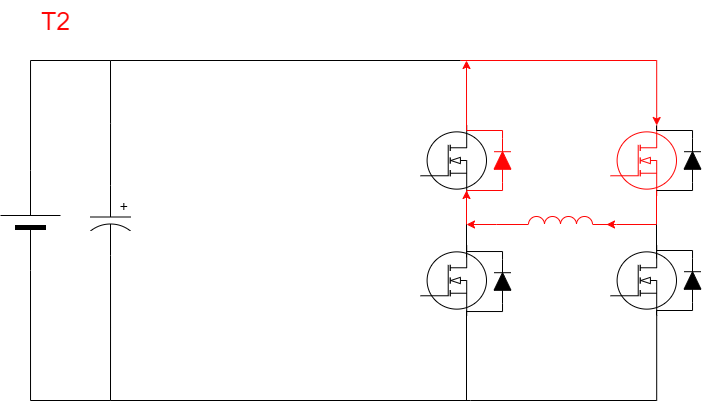

The diagram above was exported from draw.io. Its source (the exported page's mxGraphModel, read from the mxfile embedded in the PNG):
<mxGraphModel dx="1185" dy="632" grid="1" gridSize="10" guides="1" tooltips="1" connect="1" arrows="1" fold="1" page="1" pageScale="1" pageWidth="1100" pageHeight="850" background="none" math="0" shadow="0">
  <root>
    <mxCell id="0" />
    <mxCell id="1" parent="0" />
    <mxCell id="BNmmFgK4MU3GEjyBa_c--38" style="edgeStyle=orthogonalEdgeStyle;rounded=0;orthogonalLoop=1;jettySize=auto;html=1;exitX=1;exitY=0.5;exitDx=0;exitDy=0;exitPerimeter=0;endArrow=none;endFill=0;" parent="1" source="6d250d948d6a1778-1" edge="1">
      <mxGeometry relative="1" as="geometry">
        <mxPoint x="260" y="100" as="targetPoint" />
        <Array as="points">
          <mxPoint x="180" y="100" />
        </Array>
      </mxGeometry>
    </mxCell>
    <mxCell id="BNmmFgK4MU3GEjyBa_c--40" style="edgeStyle=orthogonalEdgeStyle;rounded=0;orthogonalLoop=1;jettySize=auto;html=1;exitX=0;exitY=0.5;exitDx=0;exitDy=0;exitPerimeter=0;endArrow=none;endFill=0;" parent="1" source="6d250d948d6a1778-1" edge="1">
      <mxGeometry relative="1" as="geometry">
        <mxPoint x="260" y="440" as="targetPoint" />
        <Array as="points">
          <mxPoint x="180" y="440" />
        </Array>
      </mxGeometry>
    </mxCell>
    <mxCell id="6d250d948d6a1778-1" value="" style="verticalLabelPosition=bottom;shadow=0;dashed=0;align=center;fillColor=#000000;html=1;verticalAlign=top;strokeWidth=1;shape=mxgraph.electrical.miscellaneous.monocell_battery;rounded=1;comic=0;labelBackgroundColor=none;fontFamily=Verdana;fontSize=12;rotation=-90;" parent="1" vertex="1">
      <mxGeometry x="130" y="230" width="100" height="60" as="geometry" />
    </mxCell>
    <mxCell id="BNmmFgK4MU3GEjyBa_c--11" style="edgeStyle=orthogonalEdgeStyle;rounded=0;orthogonalLoop=1;jettySize=auto;html=1;exitX=0.7;exitY=0;exitDx=0;exitDy=0;exitPerimeter=0;endArrow=none;endFill=0;strokeColor=#FF0505;startArrow=classic;startFill=1;" parent="1" source="BNmmFgK4MU3GEjyBa_c--2" edge="1">
      <mxGeometry relative="1" as="geometry">
        <mxPoint x="610" y="100" as="targetPoint" />
        <Array as="points">
          <mxPoint x="806" y="100" />
        </Array>
      </mxGeometry>
    </mxCell>
    <mxCell id="BNmmFgK4MU3GEjyBa_c--2" value="" style="verticalLabelPosition=bottom;shadow=0;dashed=0;align=center;html=1;verticalAlign=top;shape=mxgraph.electrical.mosfets1.mosfet_ic_n;strokeColor=#FF0505;" parent="1" vertex="1">
      <mxGeometry x="760" y="165" width="66" height="70" as="geometry" />
    </mxCell>
    <mxCell id="BNmmFgK4MU3GEjyBa_c--37" style="edgeStyle=orthogonalEdgeStyle;rounded=0;orthogonalLoop=1;jettySize=auto;html=1;exitX=0;exitY=0.5;exitDx=0;exitDy=0;exitPerimeter=0;endArrow=none;endFill=0;strokeColor=#000000;" parent="1" source="BNmmFgK4MU3GEjyBa_c--4" edge="1">
      <mxGeometry relative="1" as="geometry">
        <mxPoint x="260" y="100" as="targetPoint" />
      </mxGeometry>
    </mxCell>
    <mxCell id="BNmmFgK4MU3GEjyBa_c--39" style="edgeStyle=orthogonalEdgeStyle;rounded=0;orthogonalLoop=1;jettySize=auto;html=1;exitX=1;exitY=0.5;exitDx=0;exitDy=0;exitPerimeter=0;endArrow=none;endFill=0;strokeColor=#000000;" parent="1" source="BNmmFgK4MU3GEjyBa_c--4" edge="1">
      <mxGeometry relative="1" as="geometry">
        <mxPoint x="260" y="440" as="targetPoint" />
      </mxGeometry>
    </mxCell>
    <mxCell id="BNmmFgK4MU3GEjyBa_c--4" value="" style="pointerEvents=1;verticalLabelPosition=bottom;shadow=0;dashed=0;align=center;html=1;verticalAlign=top;shape=mxgraph.electrical.capacitors.capacitor_3;direction=south;strokeColor=#000000;" parent="1" vertex="1">
      <mxGeometry x="240" y="225" width="40" height="70" as="geometry" />
    </mxCell>
    <mxCell id="BNmmFgK4MU3GEjyBa_c--13" style="edgeStyle=orthogonalEdgeStyle;rounded=0;orthogonalLoop=1;jettySize=auto;html=1;exitX=0.7;exitY=1;exitDx=0;exitDy=0;exitPerimeter=0;endArrow=none;endFill=0;" parent="1" source="BNmmFgK4MU3GEjyBa_c--7" edge="1">
      <mxGeometry relative="1" as="geometry">
        <mxPoint x="620" y="440" as="targetPoint" />
        <Array as="points">
          <mxPoint x="806" y="440" />
        </Array>
      </mxGeometry>
    </mxCell>
    <mxCell id="BNmmFgK4MU3GEjyBa_c--7" value="" style="verticalLabelPosition=bottom;shadow=0;dashed=0;align=center;html=1;verticalAlign=top;shape=mxgraph.electrical.mosfets1.mosfet_ic_n;" parent="1" vertex="1">
      <mxGeometry x="760" y="285" width="66" height="70" as="geometry" />
    </mxCell>
    <mxCell id="BNmmFgK4MU3GEjyBa_c--8" value="" style="verticalLabelPosition=bottom;shadow=0;dashed=0;align=center;html=1;verticalAlign=top;shape=mxgraph.electrical.mosfets1.mosfet_ic_n;" parent="1" vertex="1">
      <mxGeometry x="570" y="165" width="66" height="70" as="geometry" />
    </mxCell>
    <mxCell id="BNmmFgK4MU3GEjyBa_c--9" value="" style="verticalLabelPosition=bottom;shadow=0;dashed=0;align=center;html=1;verticalAlign=top;shape=mxgraph.electrical.mosfets1.mosfet_ic_n;strokeColor=#000000;" parent="1" vertex="1">
      <mxGeometry x="570" y="285" width="66" height="70" as="geometry" />
    </mxCell>
    <mxCell id="BNmmFgK4MU3GEjyBa_c--43" style="edgeStyle=orthogonalEdgeStyle;rounded=0;orthogonalLoop=1;jettySize=auto;html=1;exitX=1;exitY=1;exitDx=0;exitDy=0;exitPerimeter=0;endArrow=none;endFill=0;strokeColor=#FF0505;startArrow=classic;startFill=1;" parent="1" edge="1">
      <mxGeometry relative="1" as="geometry">
        <mxPoint x="806" y="264" as="targetPoint" />
        <mxPoint x="756" y="264" as="sourcePoint" />
        <Array as="points">
          <mxPoint x="766" y="264" />
          <mxPoint x="766" y="264" />
        </Array>
      </mxGeometry>
    </mxCell>
    <mxCell id="BNmmFgK4MU3GEjyBa_c--46" style="edgeStyle=orthogonalEdgeStyle;rounded=0;orthogonalLoop=1;jettySize=auto;html=1;exitX=0;exitY=1;exitDx=0;exitDy=0;exitPerimeter=0;endArrow=classic;endFill=1;strokeColor=#FF0505;" parent="1" edge="1">
      <mxGeometry relative="1" as="geometry">
        <mxPoint x="616" y="264" as="targetPoint" />
        <mxPoint x="666" y="264" as="sourcePoint" />
        <Array as="points">
          <mxPoint x="646" y="264" />
        </Array>
      </mxGeometry>
    </mxCell>
    <mxCell id="BNmmFgK4MU3GEjyBa_c--17" value="" style="pointerEvents=1;verticalLabelPosition=bottom;shadow=0;dashed=0;align=center;html=1;verticalAlign=top;shape=mxgraph.electrical.inductors.inductor_3;strokeColor=#FF0505;" parent="1" vertex="1">
      <mxGeometry x="660" y="256" width="100" height="8" as="geometry" />
    </mxCell>
    <mxCell id="BNmmFgK4MU3GEjyBa_c--25" value="" style="pointerEvents=1;fillColor=strokeColor;verticalLabelPosition=bottom;shadow=0;dashed=0;align=center;html=1;verticalAlign=top;shape=mxgraph.electrical.diodes.diode;rotation=-90;strokeColor=#FF0505;" parent="1" vertex="1">
      <mxGeometry x="630" y="191.5" width="44" height="17" as="geometry" />
    </mxCell>
    <mxCell id="BNmmFgK4MU3GEjyBa_c--26" style="edgeStyle=orthogonalEdgeStyle;rounded=0;orthogonalLoop=1;jettySize=auto;html=1;entryX=0.7;entryY=1;entryDx=0;entryDy=0;entryPerimeter=0;endArrow=none;endFill=0;strokeColor=#FF0505;" parent="1" source="BNmmFgK4MU3GEjyBa_c--25" target="BNmmFgK4MU3GEjyBa_c--8" edge="1">
      <mxGeometry relative="1" as="geometry">
        <Array as="points">
          <mxPoint x="652" y="230" />
          <mxPoint x="616" y="230" />
        </Array>
      </mxGeometry>
    </mxCell>
    <mxCell id="BNmmFgK4MU3GEjyBa_c--27" style="edgeStyle=orthogonalEdgeStyle;rounded=0;orthogonalLoop=1;jettySize=auto;html=1;endArrow=classic;endFill=1;strokeColor=#FF0505;" parent="1" source="BNmmFgK4MU3GEjyBa_c--25" edge="1">
      <mxGeometry relative="1" as="geometry">
        <mxPoint x="616" y="100" as="targetPoint" />
        <Array as="points">
          <mxPoint x="652" y="170" />
          <mxPoint x="616" y="170" />
        </Array>
      </mxGeometry>
    </mxCell>
    <mxCell id="BNmmFgK4MU3GEjyBa_c--28" value="" style="pointerEvents=1;fillColor=strokeColor;verticalLabelPosition=bottom;shadow=0;dashed=0;align=center;html=1;verticalAlign=top;shape=mxgraph.electrical.diodes.diode;rotation=-90;" parent="1" vertex="1">
      <mxGeometry x="820" y="191.5" width="44" height="17" as="geometry" />
    </mxCell>
    <mxCell id="BNmmFgK4MU3GEjyBa_c--29" style="edgeStyle=orthogonalEdgeStyle;rounded=0;orthogonalLoop=1;jettySize=auto;html=1;entryX=0.7;entryY=1;entryDx=0;entryDy=0;entryPerimeter=0;endArrow=none;endFill=0;" parent="1" source="BNmmFgK4MU3GEjyBa_c--28" edge="1">
      <mxGeometry relative="1" as="geometry">
        <mxPoint x="806" y="235" as="targetPoint" />
        <Array as="points">
          <mxPoint x="842" y="230" />
          <mxPoint x="806" y="230" />
        </Array>
      </mxGeometry>
    </mxCell>
    <mxCell id="BNmmFgK4MU3GEjyBa_c--30" style="edgeStyle=orthogonalEdgeStyle;rounded=0;orthogonalLoop=1;jettySize=auto;html=1;entryX=0.7;entryY=0;entryDx=0;entryDy=0;entryPerimeter=0;endArrow=none;endFill=0;" parent="1" source="BNmmFgK4MU3GEjyBa_c--28" edge="1">
      <mxGeometry relative="1" as="geometry">
        <mxPoint x="806" y="165" as="targetPoint" />
        <Array as="points">
          <mxPoint x="842" y="170" />
          <mxPoint x="806" y="170" />
        </Array>
      </mxGeometry>
    </mxCell>
    <mxCell id="BNmmFgK4MU3GEjyBa_c--31" value="" style="pointerEvents=1;fillColor=strokeColor;verticalLabelPosition=bottom;shadow=0;dashed=0;align=center;html=1;verticalAlign=top;shape=mxgraph.electrical.diodes.diode;rotation=-90;" parent="1" vertex="1">
      <mxGeometry x="820" y="311.5" width="44" height="17" as="geometry" />
    </mxCell>
    <mxCell id="BNmmFgK4MU3GEjyBa_c--32" style="edgeStyle=orthogonalEdgeStyle;rounded=0;orthogonalLoop=1;jettySize=auto;html=1;entryX=0.7;entryY=1;entryDx=0;entryDy=0;entryPerimeter=0;endArrow=none;endFill=0;" parent="1" source="BNmmFgK4MU3GEjyBa_c--31" edge="1">
      <mxGeometry relative="1" as="geometry">
        <mxPoint x="806" y="355" as="targetPoint" />
        <Array as="points">
          <mxPoint x="842" y="350" />
          <mxPoint x="806" y="350" />
        </Array>
      </mxGeometry>
    </mxCell>
    <mxCell id="BNmmFgK4MU3GEjyBa_c--33" style="edgeStyle=orthogonalEdgeStyle;rounded=0;orthogonalLoop=1;jettySize=auto;html=1;entryX=0.7;entryY=0;entryDx=0;entryDy=0;entryPerimeter=0;endArrow=none;endFill=0;" parent="1" source="BNmmFgK4MU3GEjyBa_c--31" edge="1">
      <mxGeometry relative="1" as="geometry">
        <mxPoint x="806" y="285" as="targetPoint" />
        <Array as="points">
          <mxPoint x="842" y="290" />
          <mxPoint x="806" y="290" />
        </Array>
      </mxGeometry>
    </mxCell>
    <mxCell id="BNmmFgK4MU3GEjyBa_c--34" value="" style="pointerEvents=1;fillColor=strokeColor;verticalLabelPosition=bottom;shadow=0;dashed=0;align=center;html=1;verticalAlign=top;shape=mxgraph.electrical.diodes.diode;rotation=-90;" parent="1" vertex="1">
      <mxGeometry x="630" y="312.5" width="44" height="17" as="geometry" />
    </mxCell>
    <mxCell id="BNmmFgK4MU3GEjyBa_c--35" style="edgeStyle=orthogonalEdgeStyle;rounded=0;orthogonalLoop=1;jettySize=auto;html=1;entryX=0.7;entryY=1;entryDx=0;entryDy=0;entryPerimeter=0;endArrow=none;endFill=0;" parent="1" source="BNmmFgK4MU3GEjyBa_c--34" edge="1">
      <mxGeometry relative="1" as="geometry">
        <mxPoint x="616" y="356" as="targetPoint" />
        <Array as="points">
          <mxPoint x="652" y="351" />
          <mxPoint x="616" y="351" />
        </Array>
      </mxGeometry>
    </mxCell>
    <mxCell id="BNmmFgK4MU3GEjyBa_c--36" style="edgeStyle=orthogonalEdgeStyle;rounded=0;orthogonalLoop=1;jettySize=auto;html=1;entryX=0.7;entryY=0;entryDx=0;entryDy=0;entryPerimeter=0;endArrow=none;endFill=0;" parent="1" source="BNmmFgK4MU3GEjyBa_c--34" edge="1">
      <mxGeometry relative="1" as="geometry">
        <mxPoint x="616" y="286" as="targetPoint" />
        <Array as="points">
          <mxPoint x="652" y="291" />
          <mxPoint x="616" y="291" />
        </Array>
      </mxGeometry>
    </mxCell>
    <mxCell id="BNmmFgK4MU3GEjyBa_c--41" value="&lt;font color=&quot;#ff0505&quot; style=&quot;font-size: 25px;&quot;&gt;T2&lt;/font&gt;" style="text;html=1;align=center;verticalAlign=middle;resizable=0;points=[];autosize=1;strokeColor=none;fillColor=none;" parent="1" vertex="1">
      <mxGeometry x="180" y="40" width="50" height="40" as="geometry" />
    </mxCell>
    <mxCell id="BNmmFgK4MU3GEjyBa_c--42" value="" style="endArrow=none;html=1;rounded=0;strokeColor=#000000;endFill=0;" parent="1" edge="1">
      <mxGeometry width="50" height="50" relative="1" as="geometry">
        <mxPoint x="260" y="100" as="sourcePoint" />
        <mxPoint x="610" y="100" as="targetPoint" />
      </mxGeometry>
    </mxCell>
    <mxCell id="BNmmFgK4MU3GEjyBa_c--44" value="" style="endArrow=none;html=1;rounded=0;strokeColor=#FF0505;" parent="1" edge="1">
      <mxGeometry width="50" height="50" relative="1" as="geometry">
        <mxPoint x="806" y="264" as="sourcePoint" />
        <mxPoint x="806" y="230" as="targetPoint" />
        <Array as="points" />
      </mxGeometry>
    </mxCell>
    <mxCell id="BNmmFgK4MU3GEjyBa_c--45" value="" style="endArrow=none;html=1;rounded=0;" parent="1" edge="1">
      <mxGeometry width="50" height="50" relative="1" as="geometry">
        <mxPoint x="806" y="298" as="sourcePoint" />
        <mxPoint x="806" y="264" as="targetPoint" />
        <Array as="points" />
      </mxGeometry>
    </mxCell>
    <mxCell id="BNmmFgK4MU3GEjyBa_c--47" value="" style="endArrow=none;html=1;rounded=0;strokeColor=#000000;" parent="1" edge="1">
      <mxGeometry width="50" height="50" relative="1" as="geometry">
        <mxPoint x="616" y="297" as="sourcePoint" />
        <mxPoint x="616" y="263" as="targetPoint" />
        <Array as="points" />
      </mxGeometry>
    </mxCell>
    <mxCell id="BNmmFgK4MU3GEjyBa_c--48" value="" style="endArrow=classic;html=1;rounded=0;strokeColor=#FF0505;endFill=1;" parent="1" edge="1">
      <mxGeometry width="50" height="50" relative="1" as="geometry">
        <mxPoint x="616" y="264" as="sourcePoint" />
        <mxPoint x="616" y="230" as="targetPoint" />
        <Array as="points" />
      </mxGeometry>
    </mxCell>
    <mxCell id="BNmmFgK4MU3GEjyBa_c--49" value="" style="endArrow=none;html=1;rounded=0;strokeColor=#000000;endFill=0;startArrow=none;startFill=0;" parent="1" edge="1">
      <mxGeometry width="50" height="50" relative="1" as="geometry">
        <mxPoint x="616" y="440" as="sourcePoint" />
        <mxPoint x="616" y="350" as="targetPoint" />
      </mxGeometry>
    </mxCell>
    <mxCell id="BNmmFgK4MU3GEjyBa_c--50" value="" style="endArrow=none;html=1;rounded=0;strokeColor=#000000;endFill=0;startArrow=none;startFill=0;" parent="1" edge="1">
      <mxGeometry width="50" height="50" relative="1" as="geometry">
        <mxPoint x="260" y="440" as="sourcePoint" />
        <mxPoint x="620" y="440" as="targetPoint" />
      </mxGeometry>
    </mxCell>
  </root>
</mxGraphModel>